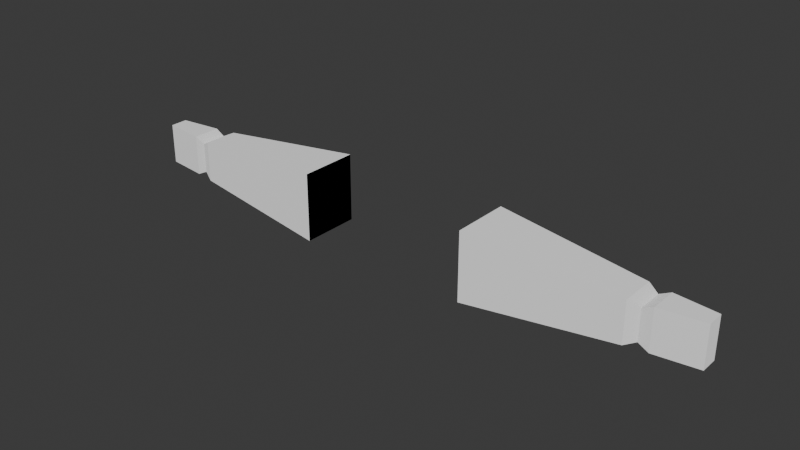 # Source: fps-hands-rigged-animated.blend  (saved by Blender 5.2.45; exported with 4.5.12 LTS)
import bpy
from mathutils import Matrix  # noqa: F401  (used for matrix-valued properties, if any)

bpy.ops.wm.read_factory_settings(use_empty=True)
scene = bpy.context.scene
scene.name = 'Scene'

# ---- collections
col_collection = bpy.data.collections.new('Collection'); scene.collection.children.link(col_collection)

# ---- materials (node trees are filled in below, after node groups)
mat_defaultmaterial = bpy.data.materials.new('DefaultMaterial')
mat_defaultmaterial.use_backface_culling = True
mat_defaultmaterial.diffuse_color = (1.0, 1.0, 1.0, 1.0)

# ---- material node trees
mat_defaultmaterial.use_nodes = True; mat_defaultmaterial.node_tree.nodes.clear()
_N = mat_defaultmaterial.node_tree.nodes; _L = mat_defaultmaterial.node_tree.links
n0 = _N.new('ShaderNodeBsdfPrincipled'); n0.name = 'Principled BSDF'; n0.location = (10, 300)
n0.inputs[0].default_value = (1.0, 1.0, 1.0, 1.0)
n0.inputs[1].default_value = 1.0
n0.inputs[2].default_value = 1.0
n0.inputs[10].default_value = 0.005
n1 = _N.new('ShaderNodeOutputMaterial'); n1.name = 'Material Output'; n1.location = (300, 300)
_L.new(n0.outputs[0], n1.inputs[0])
n1.is_active_output = True

# ---- world
world_world = bpy.data.worlds.new('World'); scene.world = world_world
world_world.use_nodes = True; world_world.node_tree.nodes.clear()
_N = world_world.node_tree.nodes; _L = world_world.node_tree.links
n0 = _N.new('ShaderNodeOutputWorld'); n0.name = 'World Output'; n0.location = (200, 100)
n1 = _N.new('ShaderNodeBackground'); n1.name = 'Background'; n1.location = (-200, 100)
n1.inputs[0].default_value = (0.05088, 0.05088, 0.05088, 1.0)
_L.new(n1.outputs[0], n0.inputs[0])
n0.is_active_output = True
world_world.color = (0.05088, 0.05088, 0.05088)
world_world.sun_shadow_jitter_overblur = 0.0

# ---- meshes
me_fps_armsmeshdata = bpy.data.meshes.new('FPS_ArmsMeshData')
me_fps_armsmeshdata.from_pydata([(0.00714, -0.0002135, -0.0006451), (0.00714, 0.0002045, -0.0006451), (0.006124, 0.0003299, -0.0006451), (0.006124, -0.0003389, -0.0006451), (0.00714, -0.0002135, -0.0006451), (0.006124, 0.0003299, -0.0006451), (0.006124, -0.0003389, -0.0006451), (0.006124, 0.0003299, -0.0006451), (0.00587, 0.000309, -0.000767), (0.00587, -0.000318, -0.000767), (0.006124, -0.0003389, -0.0006451), (0.00587, 0.000309, -0.000767), (0.00714, 0.0002045, -0.0006451), (0.00714, 0.0002045, -0.00162), (0.006124, 0.0003299, -0.00162), (0.006124, 0.0003299, -0.0006451), (0.00714, 0.0002045, -0.0006451), (0.006124, 0.0003299, -0.00162), (0.006124, 0.0003299, -0.0006451), (0.006124, 0.0003299, -0.00162), (0.00587, 0.000309, -0.001499), (0.00587, 0.000309, -0.000767), (0.006124, 0.0003299, -0.0006451), (0.00587, 0.000309, -0.001499), (0.00714, -0.0002135, -0.00162), (0.00714, -0.0002135, -0.0006451), (0.006124, -0.0003389, -0.0006451), (0.006124, -0.0003389, -0.00162), (0.00714, -0.0002135, -0.00162), (0.006124, -0.0003389, -0.0006451), (0.006124, -0.0003389, -0.00162), (0.006124, -0.0003389, -0.0006451), (0.00587, -0.000318, -0.000767), (0.00587, -0.000318, -0.001499), (0.006124, -0.0003389, -0.00162), (0.00587, -0.000318, -0.000767), (0.00587, -0.000318, -0.000767), (0.00587, 0.000309, -0.000767), (0.005616, 0.0004135, -0.0006451), (0.005616, -0.0004226, -0.0006451), (0.00587, -0.000318, -0.000767), (0.005616, 0.0004135, -0.0006451), (0.005616, -0.0004226, -0.0006451), (0.005616, 0.0004135, -0.0006451), (0.004505, 0.0005006, -0.0005435), (0.004505, -0.0005096, -0.0005435), (0.005616, -0.0004226, -0.0006451), (0.004505, 0.0005006, -0.0005435), (0.004505, -0.0005096, -0.0005435), (0.004505, 0.0005006, -0.0005435), (0.003394, 0.0005877, -0.0004419), (0.003394, -0.0005967, -0.0004419), (0.004505, -0.0005096, -0.0005435), (0.003394, 0.0005877, -0.0004419), (0.003394, -0.0005967, -0.0004419), (0.003394, 0.0005877, -0.0004419), (0.00206, 0.0006922, -0.0003199), (0.00206, -0.0007012, -0.0003199), (0.003394, -0.0005967, -0.0004419), (0.00206, 0.0006922, -0.0003199), (0.00587, 0.000309, -0.000767), (0.00587, 0.000309, -0.001499), (0.005616, 0.0004135, -0.00162), (0.005616, 0.0004135, -0.0006451), (0.00587, 0.000309, -0.000767), (0.005616, 0.0004135, -0.00162), (0.005616, 0.0004135, -0.0006451), (0.005616, 0.0004135, -0.00162), (0.004505, 0.0005006, -0.001722), (0.004505, 0.0005006, -0.0005435), (0.005616, 0.0004135, -0.0006451), (0.004505, 0.0005006, -0.001722), (0.004505, 0.0005006, -0.0005435), (0.004505, 0.0005006, -0.001722), (0.003394, 0.0005877, -0.001824), (0.003394, 0.0005877, -0.0004419), (0.004505, 0.0005006, -0.0005435), (0.003394, 0.0005877, -0.001824), (0.00206, 0.0006922, -0.0003199), (0.003394, 0.0005877, -0.0004419), (0.00206, 0.0006922, -0.001946), (0.00587, -0.000318, -0.001499), (0.00587, -0.000318, -0.000767), (0.005616, -0.0004226, -0.0006451), (0.005616, -0.0004226, -0.00162), (0.00587, -0.000318, -0.001499), (0.005616, -0.0004226, -0.0006451), (0.005616, -0.0004226, -0.00162), (0.005616, -0.0004226, -0.0006451), (0.004505, -0.0005096, -0.0005435), (0.004505, -0.0005096, -0.001722), (0.005616, -0.0004226, -0.00162), (0.004505, -0.0005096, -0.0005435), (0.004505, -0.0005096, -0.001722), (0.004505, -0.0005096, -0.0005435), (0.003394, -0.0005967, -0.0004419), (0.003394, -0.0005967, -0.001824), (0.004505, -0.0005096, -0.001722), (0.003394, -0.0005967, -0.0004419), (0.003394, -0.0005967, -0.001824), (0.003394, -0.0005967, -0.0004419), (0.00206, -0.0007012, -0.0003199), (0.00206, -0.0007012, -0.001946), (0.003394, -0.0005967, -0.001824), (0.00206, -0.0007012, -0.0003199), (-0.00714, 0.0002045, -0.0006451), (-0.00714, 0.0002045, -0.00162), (-0.00714, -0.0002135, -0.00162), (-0.00714, -0.0002135, -0.0006451), (-0.00714, 0.0002045, -0.0006451), (-0.00714, -0.0002135, -0.00162), (-0.003394, -0.0005967, -0.0004419), (-0.00206, -0.0007012, -0.0003199), (-0.00206, 0.0006922, -0.0003199), (-0.003394, 0.0005877, -0.0004419), (-0.003394, -0.0005967, -0.0004419), (-0.00206, 0.0006922, -0.0003199), (-0.004505, -0.0005096, -0.0005435), (-0.003394, -0.0005967, -0.0004419), (-0.003394, 0.0005877, -0.0004419), (-0.004505, 0.0005006, -0.0005435), (-0.004505, -0.0005096, -0.0005435), (-0.003394, 0.0005877, -0.0004419), (-0.005616, -0.0004226, -0.0006451), (-0.004505, -0.0005096, -0.0005435), (-0.004505, 0.0005006, -0.0005435), (-0.005616, 0.0004135, -0.0006451), (-0.005616, -0.0004226, -0.0006451), (-0.004505, 0.0005006, -0.0005435), (-0.00587, -0.000318, -0.000767), (-0.005616, -0.0004226, -0.0006451), (-0.005616, 0.0004135, -0.0006451), (-0.00587, 0.000309, -0.000767), (-0.00587, -0.000318, -0.000767), (-0.005616, 0.0004135, -0.0006451), (-0.003394, 0.0005877, -0.0004419), (-0.00206, 0.0006922, -0.0003199), (-0.00206, 0.0006922, -0.001946), (-0.004505, 0.0005006, -0.0005435), (-0.003394, 0.0005877, -0.0004419), (-0.003394, 0.0005877, -0.001824), (-0.004505, 0.0005006, -0.001722), (-0.004505, 0.0005006, -0.0005435), (-0.003394, 0.0005877, -0.001824), (-0.005616, 0.0004135, -0.0006451), (-0.004505, 0.0005006, -0.0005435), (-0.004505, 0.0005006, -0.001722), (-0.005616, 0.0004135, -0.00162), (-0.005616, 0.0004135, -0.0006451), (-0.004505, 0.0005006, -0.001722), (-0.00587, 0.000309, -0.000767), (-0.005616, 0.0004135, -0.0006451), (-0.005616, 0.0004135, -0.00162), (-0.00587, 0.000309, -0.001499), (-0.00587, 0.000309, -0.000767), (-0.005616, 0.0004135, -0.00162), (-0.003394, -0.0005967, -0.001824), (-0.00206, -0.0007012, -0.001946), (-0.00206, -0.0007012, -0.0003199), (-0.003394, -0.0005967, -0.0004419), (-0.003394, -0.0005967, -0.001824), (-0.00206, -0.0007012, -0.0003199), (-0.004505, -0.0005096, -0.001722), (-0.003394, -0.0005967, -0.001824), (-0.003394, -0.0005967, -0.0004419), (-0.004505, -0.0005096, -0.0005435), (-0.004505, -0.0005096, -0.001722), (-0.003394, -0.0005967, -0.0004419), (-0.005616, -0.0004226, -0.00162), (-0.004505, -0.0005096, -0.001722), (-0.004505, -0.0005096, -0.0005435), (-0.005616, -0.0004226, -0.0006451), (-0.005616, -0.0004226, -0.00162), (-0.004505, -0.0005096, -0.0005435), (-0.00587, -0.000318, -0.001499), (-0.005616, -0.0004226, -0.00162), (-0.005616, -0.0004226, -0.0006451), (-0.00587, -0.000318, -0.000767), (-0.00587, -0.000318, -0.001499), (-0.005616, -0.0004226, -0.0006451), (-0.006124, 0.0003299, -0.0006451), (-0.00587, 0.000309, -0.000767), (-0.00587, 0.000309, -0.001499), (-0.006124, 0.0003299, -0.00162), (-0.006124, 0.0003299, -0.0006451), (-0.00587, 0.000309, -0.001499), (-0.00714, 0.0002045, -0.0006451), (-0.006124, 0.0003299, -0.0006451), (-0.006124, 0.0003299, -0.00162), (-0.00714, 0.0002045, -0.00162), (-0.00714, 0.0002045, -0.0006451), (-0.006124, 0.0003299, -0.00162), (-0.006124, -0.0003389, -0.00162), (-0.00587, -0.000318, -0.001499), (-0.00587, -0.000318, -0.000767), (-0.006124, -0.0003389, -0.0006451), (-0.006124, -0.0003389, -0.00162), (-0.00587, -0.000318, -0.000767), (-0.00714, -0.0002135, -0.00162), (-0.006124, -0.0003389, -0.00162), (-0.006124, -0.0003389, -0.0006451), (-0.00714, -0.0002135, -0.0006451), (-0.00714, -0.0002135, -0.00162), (-0.006124, -0.0003389, -0.0006451), (-0.006124, -0.0003389, -0.0006451), (-0.00587, -0.000318, -0.000767), (-0.00587, 0.000309, -0.000767), (-0.006124, 0.0003299, -0.0006451), (-0.006124, -0.0003389, -0.0006451), (-0.00587, 0.000309, -0.000767), (-0.00714, -0.0002135, -0.0006451), (-0.006124, -0.0003389, -0.0006451), (-0.006124, 0.0003299, -0.0006451), (-0.00714, 0.0002045, -0.0006451), (-0.00714, -0.0002135, -0.0006451), (-0.006124, 0.0003299, -0.0006451), (0.00714, 0.0002045, -0.0006451), (0.00714, -0.0002135, -0.0006451), (0.00714, -0.0002135, -0.00162), (0.00714, 0.0002045, -0.00162), (0.00714, 0.0002045, -0.0006451), (0.00714, -0.0002135, -0.00162)], [], [(0, 1, 2), (3, 4, 5), (6, 7, 8), (9, 10, 11), (12, 13, 14), (15, 16, 17), (18, 19, 20), (21, 22, 23), (24, 25, 26), (27, 28, 29), (30, 31, 32), (33, 34, 35), (36, 37, 38), (39, 40, 41), (42, 43, 44), (45, 46, 47), (48, 49, 50), (51, 52, 53), (54, 55, 56), (57, 58, 59), (60, 61, 62), (63, 64, 65), (66, 67, 68), (69, 70, 71), (72, 73, 74), (75, 76, 77), (78, 79, 80), (81, 82, 83), (84, 85, 86), (87, 88, 89), (90, 91, 92), (93, 94, 95), (96, 97, 98), (99, 100, 101), (102, 103, 104), (105, 106, 107), (108, 109, 110), (111, 112, 113), (114, 115, 116), (117, 118, 119), (120, 121, 122), (123, 124, 125), (126, 127, 128), (129, 130, 131), (132, 133, 134), (135, 136, 137), (138, 139, 140), (141, 142, 143), (144, 145, 146), (147, 148, 149), (150, 151, 152), (153, 154, 155), (156, 157, 158), (159, 160, 161), (162, 163, 164), (165, 166, 167), (168, 169, 170), (171, 172, 173), (174, 175, 176), (177, 178, 179), (180, 181, 182), (183, 184, 185), (186, 187, 188), (189, 190, 191), (192, 193, 194), (195, 196, 197), (198, 199, 200), (201, 202, 203), (204, 205, 206), (207, 208, 209), (210, 211, 212), (213, 214, 215), (216, 217, 218), (219, 220, 221), (137, 140, 139, 135), (156, 140, 137, 157), (143, 163, 162, 141), (149, 169, 168, 147), (155, 175, 174, 153), (185, 193, 192, 183), (107, 106, 189, 191), (199, 198, 183, 192), (112, 136, 137, 157, 158, 113), (157, 137, 136, 113, 158, 112), (77, 80, 79, 75), (13, 28, 27, 14), (19, 34, 33, 20), (61, 85, 84, 62), (67, 91, 90, 68), (73, 97, 96, 74), (102, 80, 77, 103), (57, 59, 104, 102, 80, 78), (80, 102, 57, 104, 59, 78)])
me_fps_armsmeshdata.materials.append(mat_defaultmaterial)
me_fps_armsmeshdata.update()
arm_fps_armsskeleton = bpy.data.armatures.new('FPS_ArmsSkeleton')  # bones are not reproduced

# ---- objects
ob_fps_armsmesh = bpy.data.objects.new('FPS_ArmsMesh', me_fps_armsmeshdata)
ob_fps_hands_rig = bpy.data.objects.new('FPS_Hands_Rig', arm_fps_armsskeleton)

# ---- transforms, parenting, visibility, modifiers, constraints
ob_fps_armsmesh.parent = ob_fps_hands_rig
ob_fps_armsmesh.location = (0.0, 0.0, 0.0)
_vg = ob_fps_armsmesh.vertex_groups.new(name='UpperArm.L')
for _i, _w in zip([44, 45, 47, 48, 49, 50, 51, 52, 53, 54, 55, 56, 57, 58, 59, 68, 69, 71, 72, 73, 74, 75, 76, 77, 78, 79, 80, 89, 90, 92, 93, 94, 95, 96, 97, 98, 99, 100, 101, 102, 103, 104], [0.01279, 0.01279, 0.01279, 0.01279, 0.01279, 1.0, 1.0, 0.01279, 1.0, 1.0, 1.0, 1.0, 1.0, 1.0, 1.0, 0.01279, 0.01279, 0.01279, 0.01279, 0.01279, 1.0, 1.0, 0.01279, 1.0, 1.0, 1.0, 1.0, 0.01279, 0.01279, 0.01279, 0.01279, 0.01279, 1.0, 1.0, 0.01279, 1.0, 1.0, 1.0, 1.0, 1.0, 1.0, 1.0]): _vg.add([_i], _w, 'REPLACE')
_vg = ob_fps_armsmesh.vertex_groups.new(name='Forearm.L')
for _i, _w in zip([2, 3, 5, 6, 7, 8, 9, 10, 11, 14, 15, 17, 18, 19, 20, 21, 22, 23, 26, 27, 29, 30, 31, 32, 33, 34, 35, 36, 37, 38, 39, 40, 41, 42, 43, 44, 45, 46, 47, 48, 49, 52, 60, 61, 62, 63, 64, 65, 66, 67, 68, 69, 70, 71, 72, 73, 76, 81, 82, 83, 84, 85, 86, 87, 88, 89, 90, 91, 92, 93, 94, 97], [0.02806, 0.02806, 0.02806, 0.02806, 0.02806, 0.3644, 0.3644, 0.02806, 0.3644, 0.02806, 0.02806, 0.02806, 0.02806, 0.02806, 0.3644, 0.3644, 0.02806, 0.3644, 0.02806, 0.02806, 0.02806, 0.02806, 0.02806, 0.3644, 0.3644, 0.02806, 0.3644, 0.3644, 0.3644, 0.8052, 0.8052, 0.3644, 0.8052, 0.8052, 0.8052, 0.9872, 0.9872, 0.8052, 0.9872, 0.9872, 0.9872, 0.9872, 0.3644, 0.3644, 0.8052, 0.8052, 0.3644, 0.8052, 0.8052, 0.8052, 0.9872, 0.9872, 0.8052, 0.9872, 0.9872, 0.9872, 0.9872, 0.3644, 0.3644, 0.8052, 0.8052, 0.3644, 0.8052, 0.8052, 0.8052, 0.9872, 0.9872, 0.8052, 0.9872, 0.9872, 0.9872, 0.9872]): _vg.add([_i], _w, 'REPLACE')
_vg = ob_fps_armsmesh.vertex_groups.new(name='Hand.L')
for _i, _w in zip([0, 1, 2, 3, 4, 5, 6, 7, 8, 9, 10, 11, 12, 13, 14, 15, 16, 17, 18, 19, 20, 21, 22, 23, 24, 25, 26, 27, 28, 29, 30, 31, 32, 33, 34, 35, 36, 37, 38, 39, 40, 41, 42, 43, 46, 60, 61, 62, 63, 64, 65, 66, 67, 70, 81, 82, 83, 84, 85, 86, 87, 88, 91, 216, 217, 218, 219, 220, 221], [1.0, 1.0, 0.9719, 0.9719, 1.0, 0.9719, 0.9719, 0.9719, 0.6356, 0.6356, 0.9719, 0.6356, 1.0, 1.0, 0.9719, 0.9719, 1.0, 0.9719, 0.9719, 0.9719, 0.6356, 0.6356, 0.9719, 0.6356, 1.0, 1.0, 0.9719, 0.9719, 1.0, 0.9719, 0.9719, 0.9719, 0.6356, 0.6356, 0.9719, 0.6356, 0.6356, 0.6356, 0.1948, 0.1948, 0.6356, 0.1948, 0.1948, 0.1948, 0.1948, 0.6356, 0.6356, 0.1948, 0.1948, 0.6356, 0.1948, 0.1948, 0.1948, 0.1948, 0.6356, 0.6356, 0.1948, 0.1948, 0.6356, 0.1948, 0.1948, 0.1948, 0.1948, 1.0, 1.0, 1.0, 1.0, 1.0, 1.0]): _vg.add([_i], _w, 'REPLACE')
_vg = ob_fps_armsmesh.vertex_groups.new(name='UpperArm.R')
for _i, _w in zip([111, 112, 113, 114, 115, 116, 117, 118, 119, 120, 121, 122, 124, 125, 128, 135, 136, 137, 138, 139, 140, 141, 142, 143, 145, 146, 149, 156, 157, 158, 159, 160, 161, 162, 163, 164, 165, 166, 167, 169, 170, 173], [1.0, 1.0, 1.0, 1.0, 1.0, 1.0, 0.01279, 1.0, 1.0, 0.01279, 0.01279, 1.0, 0.01279, 0.01279, 0.01279, 1.0, 1.0, 1.0, 0.01279, 1.0, 1.0, 0.01279, 0.01279, 1.0, 0.01279, 0.01279, 0.01279, 1.0, 1.0, 1.0, 1.0, 1.0, 1.0, 0.01279, 1.0, 1.0, 0.01279, 0.01279, 1.0, 0.01279, 0.01279, 0.01279]): _vg.add([_i], _w, 'REPLACE')
_vg = ob_fps_armsmesh.vertex_groups.new(name='Forearm.R')
for _i, _w in zip([117, 120, 121, 123, 124, 125, 126, 127, 128, 129, 130, 131, 132, 133, 134, 138, 141, 142, 144, 145, 146, 147, 148, 149, 150, 151, 152, 153, 154, 155, 162, 165, 166, 168, 169, 170, 171, 172, 173, 174, 175, 176, 177, 178, 179, 180, 181, 182, 183, 184, 185, 187, 188, 191, 192, 193, 194, 195, 196, 197, 199, 200, 203, 204, 205, 206, 207, 208, 209, 211, 212, 215], [0.9872, 0.9872, 0.9872, 0.8052, 0.9872, 0.9872, 0.8052, 0.8052, 0.9872, 0.3644, 0.8052, 0.8052, 0.3644, 0.3644, 0.8052, 0.9872, 0.9872, 0.9872, 0.8052, 0.9872, 0.9872, 0.8052, 0.8052, 0.9872, 0.3644, 0.8052, 0.8052, 0.3644, 0.3644, 0.8052, 0.9872, 0.9872, 0.9872, 0.8052, 0.9872, 0.9872, 0.8052, 0.8052, 0.9872, 0.3644, 0.8052, 0.8052, 0.3644, 0.3644, 0.8052, 0.02806, 0.3644, 0.3644, 0.02806, 0.02806, 0.3644, 0.02806, 0.02806, 0.02806, 0.02806, 0.3644, 0.3644, 0.02806, 0.02806, 0.3644, 0.02806, 0.02806, 0.02806, 0.02806, 0.3644, 0.3644, 0.02806, 0.02806, 0.3644, 0.02806, 0.02806, 0.02806]): _vg.add([_i], _w, 'REPLACE')
_vg = ob_fps_armsmesh.vertex_groups.new(name='Hand.R')
for _i, _w in zip([105, 106, 107, 108, 109, 110, 123, 126, 127, 129, 130, 131, 132, 133, 134, 144, 147, 148, 150, 151, 152, 153, 154, 155, 168, 171, 172, 174, 175, 176, 177, 178, 179, 180, 181, 182, 183, 184, 185, 186, 187, 188, 189, 190, 191, 192, 193, 194, 195, 196, 197, 198, 199, 200, 201, 202, 203, 204, 205, 206, 207, 208, 209, 210, 211, 212, 213, 214, 215], [1.0, 1.0, 1.0, 1.0, 1.0, 1.0, 0.1948, 0.1948, 0.1948, 0.6356, 0.1948, 0.1948, 0.6356, 0.6356, 0.1948, 0.1948, 0.1948, 0.1948, 0.6356, 0.1948, 0.1948, 0.6356, 0.6356, 0.1948, 0.1948, 0.1948, 0.1948, 0.6356, 0.1948, 0.1948, 0.6356, 0.6356, 0.1948, 0.9719, 0.6356, 0.6356, 0.9719, 0.9719, 0.6356, 1.0, 0.9719, 0.9719, 1.0, 1.0, 0.9719, 0.9719, 0.6356, 0.6356, 0.9719, 0.9719, 0.6356, 1.0, 0.9719, 0.9719, 1.0, 1.0, 0.9719, 0.9719, 0.6356, 0.6356, 0.9719, 0.9719, 0.6356, 1.0, 0.9719, 0.9719, 1.0, 1.0, 0.9719]): _vg.add([_i], _w, 'REPLACE')
_m = ob_fps_armsmesh.modifiers.new('Skin', 'ARMATURE')
_m.object = ob_fps_hands_rig
ob_fps_hands_rig.location = (0.0, 0.0, 0.0)
ob_fps_hands_rig.scale = (107.9, 107.9, 107.9)
ob_fps_hands_rig.show_in_front = True

# ---- collection membership
col_collection.objects.link(ob_fps_armsmesh)
col_collection.objects.link(ob_fps_hands_rig)

# ---- scene / render settings (as saved in the file)
scene.frame_start = 1; scene.frame_end = 250; scene.frame_set(16)
scene.render.engine = 'BLENDER_EEVEE_NEXT'
scene.render.bake_bias = 0.0
scene.render.bake_samples = 0
scene.render.compositor_device = 'GPU'
scene.eevee.use_volume_custom_range = False
scene.eevee.fast_gi_thickness_near = 0.1
scene.eevee.fast_gi_thickness_far = 0.0
scene.eevee.ray_tracing_options.screen_trace_thickness = 0.1
bpy.context.view_layer.update()

# ---- added for rendering (the .blend has no active camera and no usable light): camera, sun
cam_auto = bpy.data.cameras.new('AutoCamera')
cam_auto.lens = 50.0
cam_auto.sensor_width = 36.0
cam_auto.clip_end = 1000.0
ob_auto_camera = bpy.data.objects.new('AutoCamera', cam_auto)
scene.collection.objects.link(ob_auto_camera)
ob_auto_camera.location = (1.4522, -1.7463, 1.03915)
ob_auto_camera.rotation_euler = (1.09748, -7.21219e-08, 0.694738)
scene.camera = ob_auto_camera
light_auto_sun = bpy.data.lights.new('AutoSun', 'SUN')
light_auto_sun.energy = 3.0
light_auto_sun.angle = 0.0523599
ob_auto_sun = bpy.data.objects.new('AutoSun', light_auto_sun)
scene.collection.objects.link(ob_auto_sun)
ob_auto_sun.rotation_euler = (0.872665, 0.174533, 0.523599)
bpy.context.view_layer.update()
